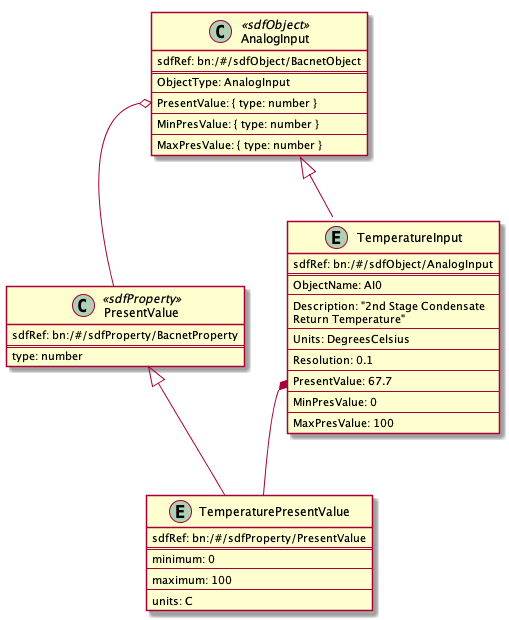

The diagram above was rendered by PlantUML. Its source (embedded in the PNG):
@startuml
class AnalogInput <<sdfObject>> {
    sdfRef: bn:/#/sdfObject/BacnetObject
    ==
    ObjectType: AnalogInput
    --
    PresentValue: { type: number }
    --
    MinPresValue: { type: number }
    --
    MaxPresValue: { type: number }
}


class PresentValue <<sdfProperty>> {
    sdfRef: bn:/#/sdfProperty/BacnetProperty
    ==
    type: number
}

entity TemperatureInput {
    sdfRef: bn:/#/sdfObject/AnalogInput
    ==
    ObjectName: AI0
    --
    Description: "2nd Stage Condensate 
    Return Temperature"
    --
    Units: DegreesCelsius 
    --
    Resolution: 0.1
    --
    PresentValue: 67.7
    --
    MinPresValue: 0
    --
    MaxPresValue: 100
}

entity TemperaturePresentValue {
    sdfRef: bn:/#/sdfProperty/PresentValue
    ==
    minimum: 0
    --
    maximum: 100
    --
    units: C
}

AnalogInput::PresentValue o-- PresentValue
AnalogInput <|-- TemperatureInput
TemperatureInput::PresentValue *-- TemperaturePresentValue
PresentValue <|-- TemperaturePresentValue

@enduml